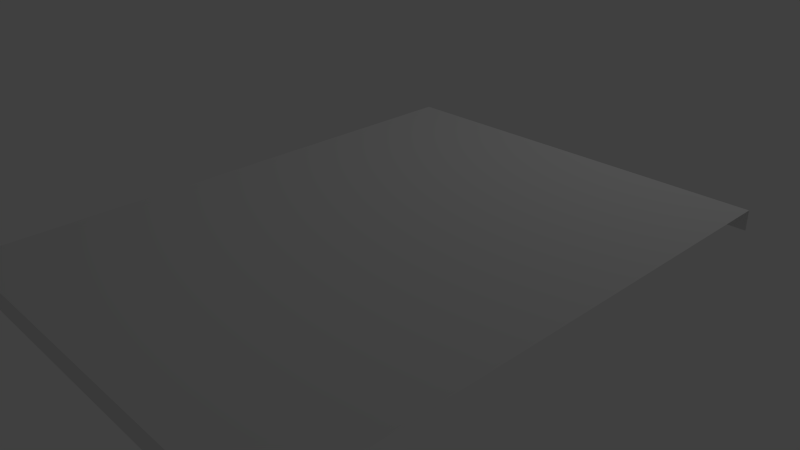 # Source: Street.blend  (saved by Blender 2.74.0; exported with 4.5.12 LTS)
import bpy
from mathutils import Matrix  # noqa: F401  (used for matrix-valued properties, if any)

bpy.ops.wm.read_factory_settings(use_empty=True)
scene = bpy.context.scene
scene.name = 'Scene'

# ---- collections
col_collection_1 = bpy.data.collections.new('Collection 1'); scene.collection.children.link(col_collection_1)

# ---- materials (node trees are filled in below, after node groups)
mat_street = bpy.data.materials.new('Street')
mat_street.alpha_threshold = 0.0
mat_street.use_transparent_shadow = False
mat_street.roughness = 0.5
mat_street.line_color = (0.0, 0.0, 0.0, 1.0)

# ---- material node trees

# ---- world
world_world = bpy.data.worlds.new('World'); scene.world = world_world
world_world.color = (0.05088, 0.05088, 0.05088)
world_world.use_sun_shadow = False
world_world.sun_shadow_jitter_overblur = 0.0
world_world.cycles.sampling_method = 'MANUAL'
world_world.cycles.sample_map_resolution = 256

# ---- cameras
cam_camera = bpy.data.cameras.new('Camera')
cam_camera.clip_end = 100.0
cam_camera.lens = 35.0
cam_camera.sensor_width = 32.0
cam_camera.sensor_height = 18.0
cam_camera.ortho_scale = 7.314
cam_camera.dof.focus_distance = 0.0
cam_camera.dof.aperture_fstop = 128.0

# ---- lights
light_lamp = bpy.data.lights.new('Lamp', 'POINT')
light_lamp.transmission_factor = 0.0
light_lamp.cutoff_distance = 30.0
light_lamp.energy = 100.0
light_lamp.shadow_buffer_clip_start = 1.001
light_lamp.shadow_soft_size = 0.1
light_lamp.shadow_maximum_resolution = 0.006
light_lamp.use_absolute_resolution = True
light_lamp.cycles.use_multiple_importance_sampling = False

# ---- meshes
me_cube = bpy.data.meshes.new('Cube')
me_cube.from_pydata([(3.0, 4.0, 0.0), (3.0, -4.0, 0.0), (-3.0, -4.0, 0.0), (-3.0, 4.0, 0.0), (3.0, 4.0, 0.3), (3.0, -4.0, 0.3), (-3.0, -4.0, 0.3), (-3.0, 4.0, 0.3)], [], [(4, 7, 6, 5), (1, 5, 6, 2), (4, 0, 3, 7)])
_uv = me_cube.uv_layers.new(name='UVMap')
_uv.uv.foreach_set('vector', [0.9999, 1.0, 6.889e-05, 1.0, 6.848e-05, 2.384e-07, 0.9999, 0.0, 3.231e-05, 0.398, 3.237e-05, 0.3559, 1.0, 0.3559, 1.0, 0.398, 1.0, 0.2929, 1.0, 0.335, 2.933e-05, 0.335, 2.921e-05, 0.2929])
me_cube.materials.append(mat_street)
me_cube.use_remesh_preserve_volume = False
me_cube.use_remesh_preserve_attributes = False
me_cube.use_mirror_vertex_groups = False
me_cube.update()

# ---- objects
ob_cube = bpy.data.objects.new('Cube', me_cube)
ob_lamp = bpy.data.objects.new('Lamp', light_lamp)
ob_camera = bpy.data.objects.new('Camera', cam_camera)

# ---- transforms, parenting, visibility, modifiers, constraints
ob_cube.location = (0.0, 0.0, 0.0)
ob_cube.lock_rotations_4d = False
ob_cube.empty_display_type = 'ARROWS'
ob_cube.lineart.crease_threshold = 0.0
ob_lamp.location = (1.155, 6.325, 7.206)
ob_lamp.rotation_euler = (0.6503, 0.05522, 1.866)
ob_lamp.lock_rotations_4d = False
ob_lamp.empty_display_type = 'ARROWS'
ob_lamp.color = (0.0, 0.0, 0.0, 0.0)
ob_lamp.lineart.crease_threshold = 0.0
ob_camera.location = (7.481, -6.508, 5.344)
ob_camera.rotation_euler = (1.109, 0.01082, 0.8149)
ob_camera.lock_rotations_4d = False
ob_camera.empty_display_type = 'ARROWS'
ob_camera.color = (0.0, 0.0, 0.0, 0.0)
ob_camera.display_type = 'WIRE'
ob_camera.lineart.crease_threshold = 0.0

# ---- collection membership
col_collection_1.objects.link(ob_cube)
col_collection_1.objects.link(ob_lamp)
col_collection_1.objects.link(ob_camera)

# ---- scene / render settings (as saved in the file)
scene.camera = ob_camera
scene.frame_start = 1; scene.frame_end = 250; scene.frame_set(1)
scene.render.engine = 'BLENDER_EEVEE_NEXT'
scene.render.resolution_percentage = 50
scene.render.dither_intensity = 0.0
scene.cycles.use_denoising = False
scene.cycles.samples = 10
scene.cycles.sampling_pattern = 'TABULATED_SOBOL'
scene.cycles.light_sampling_threshold = 0.0
scene.cycles.use_adaptive_sampling = False
scene.cycles.use_light_tree = False
scene.cycles.blur_glossy = 0.0
scene.cycles.pixel_filter_type = 'GAUSSIAN'
scene.cycles.sample_clamp_indirect = 0.0
scene.view_settings.view_transform = 'Standard'
bpy.context.view_layer.update()
